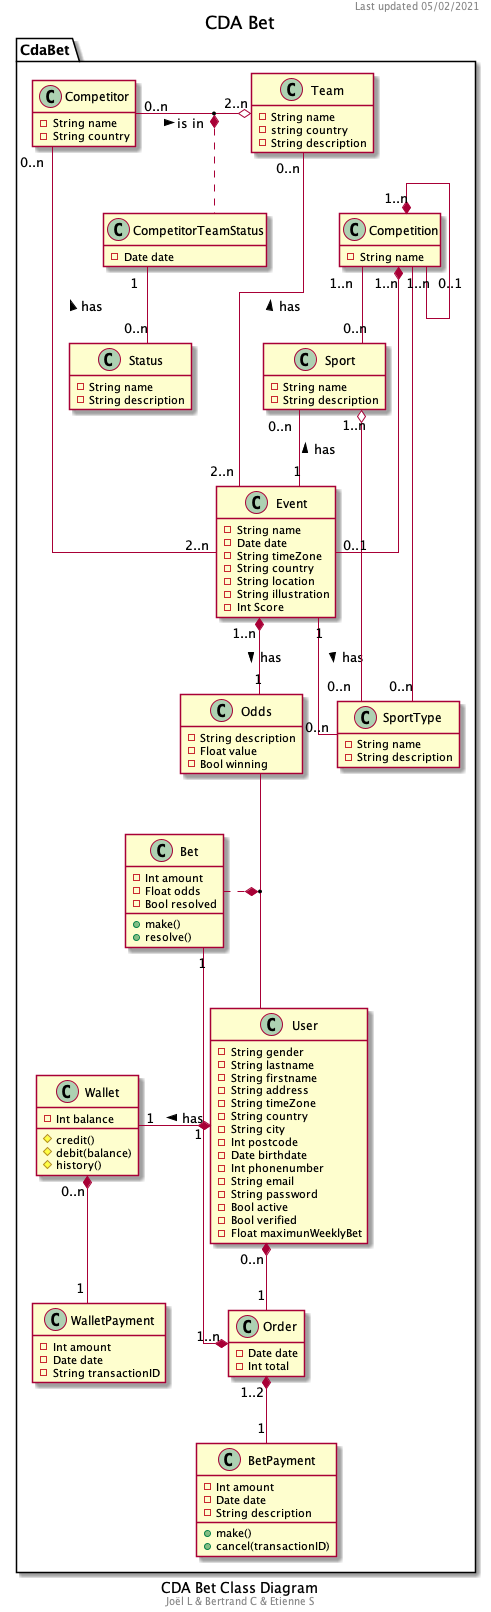

The diagram above was rendered by PlantUML. Its source (embedded in the PNG):
@startuml "CDA Bet Class Diagram"
hide empty members
skinparam linetype ortho
caption CDA Bet Class Diagram
footer Joël L & Bertrand C & Etienne S
header Last updated 05/02/2021
title CDA Bet

namespace CdaBet {
    ' Need for a class/markup between Team/Competitor and Event?
    class Event {
        -String name
        -Date date
        -String timeZone
        -String country
        -String location
        -String illustration
        -Int Score
    }

    class Competition {
        -String name
    }

    ' Abstract class for people to extend
    class Competitor {
        -String name
        -String country
    }

    class Team {
        -String name
        -string country
        -String description
    }

    ' Hold the odds for the event
    class Odds {
        -String description
        -Float value
        -Bool winning
    }

    class Sport {
        -String name
        -String description
    }

    ' Could be an enumeration: individual or team
    class SportType {
        -String name
        -String description
    }

    ' Manage the website user
    ' Abstract class for people to extend later
    class User {
        -String gender
        -String lastname
        -String firstname
        -String address
        -String timeZone
        -String country
        -String city
        -Int postcode
        -Date birthdate
        -Int phonenumber
        -String email
        -String password
        -Bool active
        -Bool verified
        -Float maximunWeeklyBet
    }

    class Wallet {
        -Int balance
        #credit()
        #debit(balance)
        #history()
    }

    class Order {
        -Date date
        -Int total
    }

    class Bet {
        -Int amount
        -Float odds
        -Bool resolved
        +make()
        +resolve()
    }

    class BetPayment {
        -Int amount
        -Date date
        -String description
        +make()
        +cancel(transactionID)
    }

    class WalletPayment {
        -Int amount
        -Date date
        -String transactionID
    }

    class Status {
        -String name
        -String description
    }

    class CompetitorTeamStatus {
        -Date date
    }

    'TODO Reverse cardinalities (they are reversed...)
    ' Relationships
    Event "1" -up- "0..n" Sport : has >
    Event "1" -- "0..n" SportType : has >
    Competition "1..n" -- "0..n" Sport
    Sport "1..n" o- "0..n" SportType
    Competition "1..n" *- "0..1" Competition
    Competition "1..n" *-- "0..1" Event
    Competition "1..n" - "0..n" SportType

    Team "0..n" ---- "2..n" Event : has <

    User "1" *-left- "1" Wallet : has >
    User "0..n" *-- "1" Order
    Order "1..2" *-- "1" BetPayment
    Order "1..n" *-up- "1" Bet

    Event "1..n" *-down- "1" Odds : has >
    Event "2..n" -left- "0..n" Competitor: has >
    Wallet "0..n" *-- "1" WalletPayment

    Competitor "0..n" -right-o "2..n" Team : is in >

    CompetitorTeamStatus "1" -- "0..n" Status

    Bet "1" ..* (Odds, User)
    (Competitor, Team) *.. "1" CompetitorTeamStatus
}
@enduml